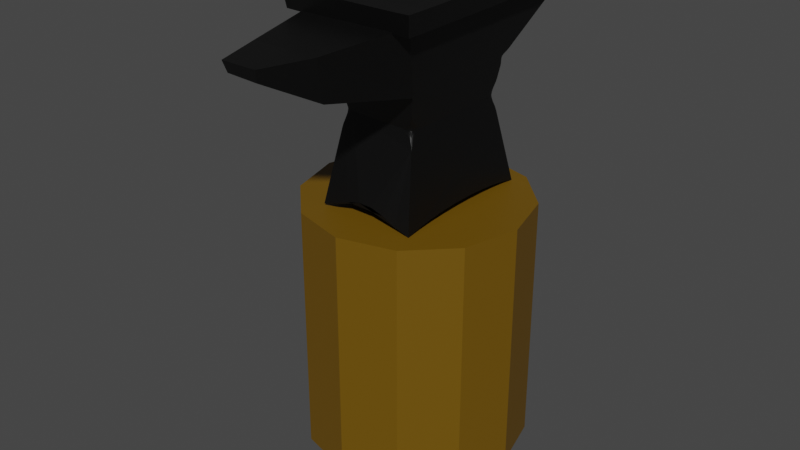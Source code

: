 # Source: anvil.blend  (saved by Blender 2.91.10; exported with 4.5.12 LTS)
import bpy
from mathutils import Matrix  # noqa: F401  (used for matrix-valued properties, if any)

bpy.ops.wm.read_factory_settings(use_empty=True)
scene = bpy.context.scene
scene.name = 'Scene'

# ---- collections
col_collection = bpy.data.collections.new('Collection'); scene.collection.children.link(col_collection)

# ---- materials (node trees are filled in below, after node groups)
mat_material_001 = bpy.data.materials.new('Material.001')
mat_material_001.use_transparent_shadow = False
mat_material_002 = bpy.data.materials.new('Material.002')
mat_material_002.use_transparent_shadow = False

# ---- material node trees
mat_material_001.use_nodes = True; mat_material_001.node_tree.nodes.clear()
_N = mat_material_001.node_tree.nodes; _L = mat_material_001.node_tree.links
n0 = _N.new('ShaderNodeBsdfPrincipled'); n0.name = 'Principled BSDF'; n0.location = (10, 300)
n0.distribution = 'GGX'
n0.subsurface_method = 'BURLEY'
n0.inputs[0].default_value = (0.0, 0.0, 0.0, 1.0)
n0.inputs[3].default_value = 1.45
n0.inputs[27].default_value = (0.0, 0.0, 0.0, 1.0)
n0.inputs[28].default_value = 1.0
n1 = _N.new('ShaderNodeOutputMaterial'); n1.name = 'Material Output'; n1.location = (300, 300)
_L.new(n0.outputs[0], n1.inputs[0])
n1.is_active_output = True
mat_material_002.use_nodes = True; mat_material_002.node_tree.nodes.clear()
_N = mat_material_002.node_tree.nodes; _L = mat_material_002.node_tree.links
n0 = _N.new('ShaderNodeBsdfPrincipled'); n0.name = 'Principled BSDF'; n0.location = (10, 300)
n0.distribution = 'GGX'
n0.subsurface_method = 'BURLEY'
n0.inputs[0].default_value = (0.1533, 0.07957, 0.0001784, 1.0)
n0.inputs[3].default_value = 1.45
n0.inputs[27].default_value = (0.0, 0.0, 0.0, 1.0)
n0.inputs[28].default_value = 1.0
n1 = _N.new('ShaderNodeOutputMaterial'); n1.name = 'Material Output'; n1.location = (300, 300)
_L.new(n0.outputs[0], n1.inputs[0])
n1.is_active_output = True

# ---- world
world_world = bpy.data.worlds.new('World'); scene.world = world_world
world_world.use_nodes = True; world_world.node_tree.nodes.clear()
_N = world_world.node_tree.nodes; _L = world_world.node_tree.links
n0 = _N.new('ShaderNodeOutputWorld'); n0.name = 'World Output'; n0.location = (300, 300)
n1 = _N.new('ShaderNodeBackground'); n1.name = 'Background'; n1.location = (10, 300)
n1.inputs[0].default_value = (0.05088, 0.05088, 0.05088, 1.0)
_L.new(n1.outputs[0], n0.inputs[0])
n0.is_active_output = True
world_world.color = (0.05088, 0.05088, 0.05088)
world_world.use_sun_shadow = False
world_world.sun_shadow_jitter_overblur = 0.0

# ---- meshes
me_cube_001 = bpy.data.meshes.new('Cube.001')
me_cube_001.from_pydata([(-1.469, -1.428, 7.609), (-1.24, -1.068, 11.3), (-1.469, 3.187, 7.609), (-1.24, 2.826, 11.3), (1.469, -1.428, 7.545), (1.469, 3.187, 7.545), (-1.478, -1.442, 13.04), (-1.55, 5.379, 13.19), (1.55, 5.379, 13.19), (1.478, -1.442, 13.04), (1.583, 5.476, 13.73), (-1.583, 5.476, 13.73), (-1.536, -1.533, 13.62), (1.536, -1.533, 13.62), (2.037, 5.388, 13.19), (1.946, -1.45, 13.05), (2.079, 5.481, 13.74), (2.02, -1.538, 13.63), (-1.946, -1.45, 13.05), (-2.037, 5.388, 13.19), (-2.079, 5.481, 13.74), (-2.02, -1.538, 13.63), (1.478, -2.018, 13.04), (-1.478, -2.018, 13.04), (1.536, -2.109, 13.62), (-1.536, -2.109, 13.62), (1.946, -2.026, 13.05), (2.02, -2.114, 13.63), (-1.946, -2.026, 13.05), (-2.02, -2.114, 13.63), (1.469, 3.186, 7.545), (1.469, -1.428, 7.545), (1.469, 2.751, 7.639), (1.469, 2.258, 7.712), (1.469, 1.724, 7.762), (1.469, 1.164, 7.788), (1.469, 0.5948, 7.788), (1.469, 0.03473, 7.762), (1.469, -0.4997, 7.712), (1.469, -0.9923, 7.639), (-1.469, -0.9695, 7.702), (-1.469, 2.728, 7.702), (-1.469, -0.4281, 7.785), (-1.469, 0.2025, 7.838), (-1.469, 0.8792, 7.856), (-1.469, 1.556, 7.838), (-1.469, 2.187, 7.785), (1.064, 2.826, 11.26), (1.266, 3.045, 11.42), (1.24, 2.549, 11.26), (1.206, 2.773, 10.99), (1.11, 2.834, 11.27), (1.155, 2.856, 11.28), (1.196, 2.89, 11.31), (1.108, 2.824, 11.25), (1.141, 2.831, 11.25), (1.174, 2.844, 11.27), (1.204, 2.866, 11.29), (1.147, 2.819, 11.22), (1.169, 2.823, 11.23), (1.191, 2.83, 11.25), (1.211, 2.84, 11.27), (1.218, 2.813, 11.25), (1.259, 2.978, 11.38), (1.253, 2.898, 11.34), (1.247, 2.809, 11.31), (1.253, 2.988, 11.38), (1.245, 2.934, 11.35), (1.241, 2.875, 11.32), (1.239, 2.811, 11.29), (1.229, 2.936, 11.34), (1.227, 2.897, 11.32), (1.227, 2.855, 11.29), (1.229, 2.812, 11.27), (1.238, 2.619, 11.25), (1.235, 2.68, 11.22), (1.23, 2.73, 11.18), (1.241, 2.628, 11.27), (1.238, 2.681, 11.26), (1.233, 2.724, 11.23), (1.227, 2.756, 11.2), (1.243, 2.717, 11.28), (1.238, 2.745, 11.27), (1.231, 2.768, 11.25), (1.223, 2.784, 11.23), (1.208, 2.787, 11.06), (1.198, 2.799, 11.13), (1.178, 2.811, 11.18), (1.215, 2.776, 11.06), (1.212, 2.784, 11.11), (1.206, 2.798, 11.16), (1.192, 2.812, 11.2), (1.223, 2.761, 11.13), (1.219, 2.775, 11.16), (1.214, 2.793, 11.2), (1.205, 2.813, 11.23), (1.08, -1.068, 11.26), (1.209, -1.019, 11.02), (1.24, -0.8161, 11.26), (1.272, -1.119, 11.5), (1.12, -1.066, 11.25), (1.155, -1.061, 11.23), (1.184, -1.054, 11.19), (1.122, -1.07, 11.27), (1.151, -1.065, 11.26), (1.176, -1.059, 11.24), (1.196, -1.05, 11.21), (1.164, -1.075, 11.29), (1.181, -1.066, 11.28), (1.196, -1.057, 11.26), (1.209, -1.045, 11.24), (1.221, -1.039, 11.26), (1.217, -1.022, 11.08), (1.224, -1.009, 11.14), (1.231, -0.9798, 11.19), (1.211, -1.032, 11.08), (1.214, -1.029, 11.13), (1.221, -1.019, 11.17), (1.228, -0.9996, 11.21), (1.202, -1.043, 11.14), (1.208, -1.039, 11.17), (1.216, -1.031, 11.21), (1.225, -1.019, 11.24), (1.241, -0.8827, 11.27), (1.244, -0.9483, 11.29), (1.249, -1.009, 11.33), (1.239, -0.8793, 11.25), (1.238, -0.9272, 11.26), (1.239, -0.9753, 11.28), (1.241, -1.019, 11.31), (1.235, -0.9348, 11.23), (1.234, -0.967, 11.24), (1.233, -0.9994, 11.26), (1.232, -1.029, 11.28), (1.258, -1.105, 11.44), (1.234, -1.093, 11.38), (1.202, -1.083, 11.33), (1.264, -1.096, 11.44), (1.25, -1.082, 11.39), (1.232, -1.074, 11.35), (1.209, -1.069, 11.31), (1.256, -1.059, 11.38), (1.244, -1.054, 11.35), (1.231, -1.054, 11.31), (1.215, -1.055, 11.28), (0.7823, 2.611, 10.19), (1.164, 2.708, 10.67), (1.103, 2.108, 10.18), (1.169, 2.716, 9.702), (0.867, 2.615, 10.21), (0.9502, 2.624, 10.25), (1.027, 2.639, 10.33), (0.8671, 2.615, 10.17), (0.9302, 2.616, 10.19), (0.9904, 2.617, 10.22), (1.044, 2.62, 10.28), (0.9508, 2.625, 10.12), (0.9905, 2.618, 10.15), (1.028, 2.609, 10.19), (1.062, 2.599, 10.23), (1.08, 2.576, 10.18), (1.148, 2.664, 10.54), (1.134, 2.59, 10.43), (1.121, 2.492, 10.32), (1.136, 2.683, 10.54), (1.12, 2.641, 10.45), (1.113, 2.588, 10.36), (1.108, 2.52, 10.28), (1.09, 2.659, 10.43), (1.087, 2.627, 10.36), (1.09, 2.591, 10.29), (1.095, 2.548, 10.23), (1.105, 2.241, 10.16), (1.112, 2.372, 10.12), (1.122, 2.494, 10.04), (1.105, 2.241, 10.2), (1.106, 2.34, 10.19), (1.107, 2.435, 10.15), (1.109, 2.521, 10.09), (1.111, 2.371, 10.25), (1.107, 2.434, 10.22), (1.101, 2.494, 10.18), (1.096, 2.548, 10.13), (1.14, 2.689, 9.826), (1.092, 2.664, 9.942), (1.028, 2.642, 10.04), (1.152, 2.67, 9.825), (1.125, 2.643, 9.919), (1.09, 2.63, 10.01), (1.046, 2.622, 10.09), (1.136, 2.594, 9.941), (1.115, 2.589, 10.01), (1.091, 2.592, 10.07), (1.063, 2.6, 10.14), (-1.169, 2.715, 9.775), (-1.103, 2.108, 10.26), (-1.166, 2.711, 10.74), (-0.7823, 2.611, 10.25), (-1.152, 2.669, 9.899), (-1.136, 2.594, 10.01), (-1.122, 2.494, 10.12), (-1.14, 2.689, 9.898), (-1.123, 2.646, 9.992), (-1.115, 2.591, 10.08), (-1.11, 2.521, 10.16), (-1.092, 2.663, 10.01), (-1.089, 2.63, 10.08), (-1.091, 2.593, 10.15), (-1.096, 2.549, 10.21), (-1.08, 2.576, 10.26), (-1.105, 2.241, 10.27), (-1.111, 2.372, 10.32), (-1.121, 2.493, 10.4), (-1.105, 2.241, 10.24), (-1.106, 2.34, 10.25), (-1.107, 2.435, 10.29), (-1.109, 2.52, 10.35), (-1.112, 2.372, 10.19), (-1.107, 2.435, 10.22), (-1.101, 2.494, 10.26), (-1.096, 2.548, 10.31), (-1.138, 2.685, 10.61), (-1.091, 2.661, 10.5), (-1.027, 2.64, 10.39), (-1.15, 2.666, 10.61), (-1.123, 2.641, 10.52), (-1.089, 2.628, 10.43), (-1.045, 2.621, 10.35), (-1.135, 2.592, 10.5), (-1.114, 2.587, 10.43), (-1.09, 2.591, 10.37), (-1.063, 2.6, 10.3), (-0.8671, 2.615, 10.23), (-0.9508, 2.625, 10.18), (-1.028, 2.641, 10.11), (-0.867, 2.615, 10.27), (-0.9302, 2.616, 10.25), (-0.9908, 2.617, 10.22), (-1.045, 2.622, 10.16), (-0.9504, 2.625, 10.32), (-0.9903, 2.618, 10.29), (-1.029, 2.609, 10.25), (-1.063, 2.6, 10.2), (1.103, -0.3492, 10.18), (1.164, -0.9492, 10.67), (0.7823, -0.8524, 10.19), (1.169, -0.9573, 9.702), (1.105, -0.4822, 10.2), (1.111, -0.6129, 10.25), (1.121, -0.7334, 10.32), (1.105, -0.4825, 10.16), (1.106, -0.5815, 10.18), (1.106, -0.6761, 10.22), (1.108, -0.7609, 10.28), (1.112, -0.614, 10.12), (1.107, -0.6762, 10.14), (1.101, -0.7357, 10.18), (1.095, -0.789, 10.23), (1.08, -0.8171, 10.18), (1.136, -0.9243, 10.54), (1.09, -0.901, 10.43), (1.027, -0.8807, 10.33), (1.148, -0.9052, 10.54), (1.122, -0.8804, 10.45), (1.088, -0.8684, 10.36), (1.045, -0.8616, 10.28), (1.134, -0.8318, 10.43), (1.113, -0.8276, 10.36), (1.09, -0.8321, 10.29), (1.062, -0.8408, 10.23), (0.8671, -0.8564, 10.17), (0.9508, -0.8668, 10.12), (1.028, -0.8831, 10.04), (0.867, -0.8561, 10.21), (0.9302, -0.8574, 10.19), (0.9908, -0.8589, 10.15), (1.045, -0.8632, 10.09), (0.9502, -0.8657, 10.25), (0.9901, -0.8587, 10.23), (1.028, -0.8503, 10.19), (1.063, -0.8416, 10.14), (1.152, -0.9113, 9.825), (1.136, -0.8359, 9.941), (1.122, -0.7357, 10.04), (1.14, -0.9304, 9.826), (1.123, -0.8875, 9.919), (1.115, -0.8329, 10.01), (1.11, -0.7629, 10.09), (1.092, -0.9051, 9.942), (1.089, -0.8718, 10.01), (1.091, -0.8342, 10.07), (1.096, -0.7899, 10.13), (-1.166, -0.9523, 10.74), (-1.103, -0.3492, 10.26), (-1.169, -0.957, 9.775), (-0.7823, -0.8524, 10.25), (-1.15, -0.9075, 10.61), (-1.135, -0.8334, 10.5), (-1.121, -0.7343, 10.4), (-1.138, -0.9266, 10.61), (-1.122, -0.8847, 10.52), (-1.114, -0.8312, 10.43), (-1.109, -0.762, 10.35), (-1.091, -0.9026, 10.5), (-1.088, -0.8701, 10.43), (-1.09, -0.8332, 10.37), (-1.096, -0.7896, 10.31), (-1.08, -0.8175, 10.26), (-1.105, -0.4825, 10.24), (-1.112, -0.614, 10.19), (-1.122, -0.7357, 10.12), (-1.105, -0.4823, 10.27), (-1.106, -0.5816, 10.26), (-1.107, -0.6768, 10.22), (-1.109, -0.7625, 10.16), (-1.111, -0.6133, 10.32), (-1.107, -0.676, 10.3), (-1.101, -0.736, 10.26), (-1.096, -0.7901, 10.21), (-1.14, -0.9301, 9.898), (-1.092, -0.9049, 10.01), (-1.028, -0.883, 10.11), (-1.152, -0.911, 9.899), (-1.125, -0.8848, 9.992), (-1.09, -0.8713, 10.08), (-1.046, -0.8633, 10.16), (-1.136, -0.8358, 10.01), (-1.115, -0.8305, 10.08), (-1.091, -0.834, 10.15), (-1.063, -0.8418, 10.2), (-0.867, -0.8562, 10.27), (-0.9504, -0.8661, 10.32), (-1.027, -0.8816, 10.39), (-0.8671, -0.8564, 10.23), (-0.9303, -0.8576, 10.25), (-0.9906, -0.8586, 10.29), (-1.045, -0.8622, 10.35), (-0.9508, -0.8668, 10.18), (-0.9905, -0.8595, 10.21), (-1.029, -0.8506, 10.25), (-1.063, -0.8413, 10.3), (1.009, -1.428, 7.68), (-1.009, -1.428, 7.724), (0.6052, -1.428, 7.885), (0.2017, -1.428, 8.005), (-0.2017, -1.428, 8.014), (-0.6052, -1.428, 7.911), (-1.26, -0.9907, 11.2), (1.376, -1.18, 11.23), (-1.551, -1.499, 13.11), (0.5256, -5.443, 12.6), (-0.5187, -5.333, 12.58), (-0.5377, -5.465, 12.91), (1.571, -1.519, 13.14), (0.5398, -5.481, 12.92), (0.9557, -3.839, 11.75), (-0.9439, -3.658, 11.71), (-1.009, -4.034, 12.92), (1.007, -4.085, 12.93), (7.451e-08, 4.094, 0.0), (7.451e-08, 4.094, 7.525), (1.669, 3.646, 0.0), (1.669, 3.646, 7.525), (2.891, 2.425, 0.0), (2.891, 2.425, 7.525), (3.338, 0.7555, 0.0), (3.338, 0.7555, 7.525), (2.891, -0.9136, 0.0), (2.891, -0.9136, 7.525), (1.669, -2.135, 0.0), (1.669, -2.135, 7.525), (5.786e-07, -2.583, 0.0), (5.786e-07, -2.583, 7.525), (-1.669, -2.135, 0.0), (-1.669, -2.135, 7.525), (-2.891, -0.9136, 0.0), (-2.891, -0.9136, 7.525), (-3.338, 0.7555, 0.0), (-3.338, 0.7555, 7.525), (-2.891, 2.425, 0.0), (-2.891, 2.425, 7.525), (-1.669, 3.646, 0.0), (-1.669, 3.646, 7.525)], [], [(2, 194, 201, 205, 234, 233, 232, 197, 145, 152, 156, 185, 184, 183, 148, 5), (7, 6, 18, 19), (3, 1, 6, 7), (99, 137, 141, 125, 124, 123, 98, 49, 77, 81, 65, 64, 63, 48, 8, 9), (15, 17, 27, 26), (10, 11, 12, 13), (8, 10, 16, 14), (15, 14, 16, 17), (10, 13, 17, 16), (12, 21, 29, 25), (9, 8, 14, 15), (19, 18, 21, 20), (11, 7, 19, 20), (17, 13, 24, 27), (12, 11, 20, 21), (8, 7, 11, 10), (23, 22, 24, 25), (24, 22, 26, 27), (23, 25, 29, 28), (6, 9, 22, 23), (9, 15, 26, 22), (13, 12, 25, 24), (18, 6, 23, 28), (21, 18, 28, 29), (2, 5, 30, 32, 33, 34, 35, 36, 37, 38, 39, 31, 4, 341, 343, 344, 345, 346, 342, 0, 40, 42, 43, 44, 45, 46, 41), (197, 235, 239, 223, 222, 221, 196, 3, 47, 54, 58, 87, 86, 85, 50, 146, 164, 168, 151, 150, 149, 145), (47, 51, 55, 54), (51, 52, 56, 55), (52, 53, 57, 56), (54, 55, 59, 58), (55, 56, 60, 59), (56, 57, 61, 60), (58, 59, 91, 87), (59, 60, 95, 91), (60, 61, 62, 95), (48, 63, 67, 66), (63, 64, 68, 67), (64, 65, 69, 68), (66, 67, 71, 70), (67, 68, 72, 71), (68, 69, 73, 72), (70, 71, 57, 53), (71, 72, 61, 57), (72, 73, 62, 61), (49, 74, 78, 77), (74, 75, 79, 78), (75, 76, 80, 79), (77, 78, 82, 81), (78, 79, 83, 82), (79, 80, 84, 83), (81, 82, 69, 65), (82, 83, 73, 69), (83, 84, 62, 73), (50, 85, 89, 88), (85, 86, 90, 89), (86, 87, 91, 90), (88, 89, 93, 92), (89, 90, 94, 93), (90, 91, 95, 94), (92, 93, 80, 76), (93, 94, 84, 80), (94, 95, 62, 84), (48, 66, 70, 53, 52, 51, 47, 3, 7, 8), (96, 100, 104, 103), (100, 101, 105, 104), (101, 102, 106, 105), (103, 104, 108, 107), (104, 105, 109, 108), (105, 106, 110, 109), (107, 108, 140, 136), (108, 109, 144, 140), (109, 110, 111, 144), (97, 112, 116, 115), (112, 113, 117, 116), (113, 114, 118, 117), (115, 116, 120, 119), (116, 117, 121, 120), (117, 118, 122, 121), (119, 120, 106, 102), (120, 121, 110, 106), (121, 122, 111, 110), (98, 123, 127, 126), (123, 124, 128, 127), (124, 125, 129, 128), (126, 127, 131, 130), (127, 128, 132, 131), (128, 129, 133, 132), (130, 131, 118, 114), (131, 132, 122, 118), (132, 133, 111, 122), (99, 134, 138, 137), (134, 135, 139, 138), (135, 136, 140, 139), (137, 138, 142, 141), (138, 139, 143, 142), (139, 140, 144, 143), (141, 142, 129, 125), (142, 143, 133, 129), (143, 144, 111, 133), (147, 175, 179, 163, 162, 161, 146, 50, 88, 92, 76, 75, 74, 49, 98, 126, 130, 114, 113, 112, 97, 244, 262, 266, 249, 248, 247, 243), (145, 149, 153, 152), (149, 150, 154, 153), (150, 151, 155, 154), (152, 153, 157, 156), (153, 154, 158, 157), (154, 155, 159, 158), (156, 157, 189, 185), (157, 158, 193, 189), (158, 159, 160, 193), (146, 161, 165, 164), (161, 162, 166, 165), (162, 163, 167, 166), (164, 165, 169, 168), (165, 166, 170, 169), (166, 167, 171, 170), (168, 169, 155, 151), (169, 170, 159, 155), (170, 171, 160, 159), (147, 172, 176, 175), (172, 173, 177, 176), (173, 174, 178, 177), (175, 176, 180, 179), (176, 177, 181, 180), (177, 178, 182, 181), (179, 180, 167, 163), (180, 181, 171, 167), (181, 182, 160, 171), (148, 183, 187, 186), (183, 184, 188, 187), (184, 185, 189, 188), (186, 187, 191, 190), (187, 188, 192, 191), (188, 189, 193, 192), (190, 191, 178, 174), (191, 192, 182, 178), (192, 193, 160, 182), (0, 294, 322, 326, 310, 309, 308, 293, 195, 213, 217, 200, 199, 198, 194, 2, 41, 46, 45, 44, 43, 42, 40), (194, 198, 202, 201), (198, 199, 203, 202), (199, 200, 204, 203), (201, 202, 206, 205), (202, 203, 207, 206), (203, 204, 208, 207), (205, 206, 238, 234), (206, 207, 242, 238), (207, 208, 209, 242), (195, 210, 214, 213), (210, 211, 215, 214), (211, 212, 216, 215), (213, 214, 218, 217), (214, 215, 219, 218), (215, 216, 220, 219), (217, 218, 204, 200), (218, 219, 208, 204), (219, 220, 209, 208), (196, 221, 225, 224), (221, 222, 226, 225), (222, 223, 227, 226), (224, 225, 229, 228), (225, 226, 230, 229), (226, 227, 231, 230), (228, 229, 216, 212), (229, 230, 220, 216), (230, 231, 209, 220), (197, 232, 236, 235), (232, 233, 237, 236), (233, 234, 238, 237), (235, 236, 240, 239), (236, 237, 241, 240), (237, 238, 242, 241), (239, 240, 227, 223), (240, 241, 231, 227), (241, 242, 209, 231), (245, 273, 277, 261, 260, 259, 244, 97, 115, 119, 102, 101, 100, 96, 1, 292, 299, 303, 332, 331, 330, 295), (243, 247, 251, 250), (247, 248, 252, 251), (248, 249, 253, 252), (250, 251, 255, 254), (251, 252, 256, 255), (252, 253, 257, 256), (254, 255, 287, 283), (255, 256, 291, 287), (256, 257, 258, 291), (244, 259, 263, 262), (259, 260, 264, 263), (260, 261, 265, 264), (262, 263, 267, 266), (263, 264, 268, 267), (264, 265, 269, 268), (266, 267, 253, 249), (267, 268, 257, 253), (268, 269, 258, 257), (245, 270, 274, 273), (270, 271, 275, 274), (271, 272, 276, 275), (273, 274, 278, 277), (274, 275, 279, 278), (275, 276, 280, 279), (277, 278, 265, 261), (278, 279, 269, 265), (279, 280, 258, 269), (246, 281, 285, 284), (281, 282, 286, 285), (282, 283, 287, 286), (284, 285, 289, 288), (285, 286, 290, 289), (286, 287, 291, 290), (288, 289, 276, 272), (289, 290, 280, 276), (290, 291, 258, 280), (5, 148, 186, 190, 174, 173, 172, 147, 243, 250, 254, 283, 282, 281, 246, 4, 31, 39, 38, 37, 36, 35, 34, 33, 32, 30), (292, 296, 300, 299), (296, 297, 301, 300), (297, 298, 302, 301), (299, 300, 304, 303), (300, 301, 305, 304), (301, 302, 306, 305), (303, 304, 336, 332), (304, 305, 340, 336), (305, 306, 307, 340), (293, 308, 312, 311), (308, 309, 313, 312), (309, 310, 314, 313), (311, 312, 316, 315), (312, 313, 317, 316), (313, 314, 318, 317), (315, 316, 302, 298), (316, 317, 306, 302), (317, 318, 307, 306), (294, 319, 323, 322), (319, 320, 324, 323), (320, 321, 325, 324), (322, 323, 327, 326), (323, 324, 328, 327), (324, 325, 329, 328), (326, 327, 314, 310), (327, 328, 318, 314), (328, 329, 307, 318), (295, 330, 334, 333), (330, 331, 335, 334), (331, 332, 336, 335), (333, 334, 338, 337), (334, 335, 339, 338), (335, 336, 340, 339), (337, 338, 325, 321), (338, 339, 329, 325), (339, 340, 307, 329), (293, 311, 315, 298, 297, 296, 292, 1, 3, 196, 224, 228, 212, 211, 210, 195), (4, 246, 284, 288, 272, 271, 270, 245, 295, 333, 337, 321, 320, 319, 294, 0, 342, 346, 345, 344, 343, 341), (346, 343, 344, 345), (347, 348, 355, 356), (349, 347, 356, 357), (348, 353, 358, 355), (353, 349, 357, 358), (351, 350, 354, 352), (350, 351, 356, 355), (351, 352, 357, 356), (354, 350, 355, 358), (352, 354, 358, 357), (359, 360, 362, 361), (361, 362, 364, 363), (363, 364, 366, 365), (365, 366, 368, 367), (367, 368, 370, 369), (369, 370, 372, 371), (371, 372, 374, 373), (373, 374, 376, 375), (375, 376, 378, 377), (377, 378, 380, 379), (362, 360, 382, 380, 378, 376, 374, 372, 370, 368, 366, 364), (379, 380, 382, 381), (381, 382, 360, 359), (359, 361, 363, 365, 367, 369, 371, 373, 375, 377, 379, 381)])
me_cube_001.polygons.foreach_set('material_index', [0, 0, 0, 0, 0, 0, 0, 0, 0, 0, 0, 0, 0, 0, 0, 0, 0, 0, 0, 0, 0, 0, 0, 0, 0, 0, 0, 0, 0, 0, 0, 0, 0, 0, 0, 0, 0, 0, 0, 0, 0, 0, 0, 0, 0, 0, 0, 0, 0, 0, 0, 0, 0, 0, 0, 0, 0, 0, 0, 0, 0, 0, 0, 0, 0, 0, 0, 0, 0, 0, 0, 0, 0, 0, 0, 0, 0, 0, 0, 0, 0, 0, 0, 0, 0, 0, 0, 0, 0, 0, 0, 0, 0, 0, 0, 0, 0, 0, 0, 0, 0, 0, 0, 0, 0, 0, 0, 0, 0, 0, 0, 0, 0, 0, 0, 0, 0, 0, 0, 0, 0, 0, 0, 0, 0, 0, 0, 0, 0, 0, 0, 0, 0, 0, 0, 0, 0, 0, 0, 0, 0, 0, 0, 0, 0, 0, 0, 0, 0, 0, 0, 0, 0, 0, 0, 0, 0, 0, 0, 0, 0, 0, 0, 0, 0, 0, 0, 0, 0, 0, 0, 0, 0, 0, 0, 0, 0, 0, 0, 0, 0, 0, 0, 0, 0, 0, 0, 0, 0, 0, 0, 0, 0, 0, 0, 0, 0, 0, 0, 0, 0, 0, 0, 0, 0, 0, 0, 0, 0, 0, 0, 0, 0, 0, 0, 0, 0, 0, 0, 0, 0, 0, 0, 0, 0, 0, 0, 0, 0, 0, 0, 0, 0, 0, 0, 0, 0, 0, 0, 0, 0, 0, 0, 0, 0, 0, 0, 0, 0, 0, 0, 0, 0, 0, 0, 0, 0, 0, 0, 1, 1, 1, 1, 1, 1, 1, 1, 1, 1, 1, 1, 1, 1])
_uv = me_cube_001.uv_layers.new(name='UVMap')
_uv.uv.foreach_set('vector', [0.375, 0.25, 0.5095, 0.25, 0.5172, 0.2512, 0.5244, 0.2545, 0.5306, 0.2599, 0.5353, 0.2677, 0.5382, 0.2768, 0.5394, 0.2863, 0.5394, 0.4637, 0.5382, 0.4732, 0.5353, 0.4823, 0.5306, 0.4902, 0.5243, 0.4956, 0.5171, 0.4988, 0.5094, 0.5, 0.375, 0.5, 0.625, 0.25, 0.625, 0.0, 0.625, 0.0, 0.625, 0.25, 0.625, 0.25, 0.625, 0.0, 0.625, 0.0, 0.625, 0.25, 0.625, 0.75, 0.625, 0.7495, 0.625, 0.7482, 0.625, 0.746, 0.625, 0.7424, 0.625, 0.7381, 0.625, 0.7338, 0.625, 0.5178, 0.625, 0.513, 0.625, 0.5081, 0.625, 0.5038, 0.625, 0.5016, 0.625, 0.5004, 0.625, 0.5, 0.625, 0.5, 0.625, 0.75, 0.625, 0.75, 0.625, 0.75, 0.625, 0.75, 0.625, 0.75, 0.625, 0.5, 0.875, 0.5, 0.875, 0.75, 0.625, 0.75, 0.625, 0.5, 0.625, 0.5, 0.625, 0.5, 0.625, 0.5, 0.625, 0.75, 0.625, 0.5, 0.625, 0.5, 0.625, 0.75, 0.625, 0.5, 0.625, 0.75, 0.625, 0.75, 0.625, 0.5, 0.875, 0.75, 0.875, 0.75, 0.875, 0.75, 0.875, 0.75, 0.625, 0.75, 0.625, 0.5, 0.625, 0.5, 0.625, 0.75, 0.625, 0.25, 0.625, 0.0, 0.625, 0.0, 0.625, 0.25, 0.625, 0.25, 0.625, 0.25, 0.625, 0.25, 0.625, 0.25, 0.625, 0.75, 0.625, 0.75, 0.625, 0.75, 0.625, 0.75, 0.875, 0.75, 0.875, 0.5, 0.875, 0.5, 0.875, 0.75, 0.625, 0.5, 0.625, 0.25, 0.875, 0.5, 0.625, 0.5, 0.875, 0.75, 0.625, 0.75, 0.625, 0.75, 0.875, 0.75, 0.625, 0.75, 0.625, 0.75, 0.625, 0.75, 0.625, 0.75, 0.875, 0.75, 0.875, 0.75, 0.875, 0.75, 0.875, 0.75, 0.0, 0.0, 0.0, 0.0, 0.0, 0.0, 0.0, 0.0, 0.625, 0.75, 0.625, 0.75, 0.625, 0.75, 0.625, 0.75, 0.625, 0.75, 0.875, 0.75, 0.875, 0.75, 0.625, 0.75, 0.625, 0.0, 0.625, 0.0, 0.625, 0.0, 0.625, 0.0, 0.625, 0.0, 0.625, 0.0, 0.625, 0.0, 0.625, 0.0, 0.125, 0.5, 0.375, 0.5, 0.375, 0.5, 0.375, 0.5236, 0.375, 0.5503, 0.375, 0.5792, 0.375, 0.6096, 0.375, 0.6404, 0.375, 0.6708, 0.375, 0.6997, 0.375, 0.7264, 0.375, 0.75, 0.375, 0.75, 0.3358, 0.75, 0.3015, 0.75, 0.2672, 0.75, 0.2328, 0.75, 0.1985, 0.75, 0.1642, 0.75, 0.125, 0.75, 0.125, 0.7252, 0.125, 0.6958, 0.1252, 0.6617, 0.1253, 0.625, 0.1252, 0.5883, 0.125, 0.5542, 0.125, 0.5248, 0.5394, 0.2863, 0.5409, 0.2769, 0.5448, 0.2679, 0.551, 0.2602, 0.5593, 0.2547, 0.5689, 0.2513, 0.5791, 0.25, 0.625, 0.25, 0.625, 0.4822, 0.6242, 0.4868, 0.6221, 0.491, 0.6188, 0.4947, 0.6144, 0.4975, 0.6093, 0.4993, 0.6038, 0.5, 0.5779, 0.5, 0.568, 0.4987, 0.5587, 0.4953, 0.5507, 0.4898, 0.5447, 0.4821, 0.5408, 0.4731, 0.5394, 0.4637, 0.625, 0.4822, 0.625, 0.4869, 0.625, 0.49, 0.6242, 0.4868, 0.625, 0.4869, 0.625, 0.4913, 0.625, 0.4933, 0.625, 0.49, 0.625, 0.4913, 0.625, 0.4951, 0.625, 0.4977, 0.625, 0.4933, 0.625, 0.4867, 0.625, 0.49, 0.625, 0.4929, 0.625, 0.4907, 0.625, 0.49, 0.625, 0.4933, 0.625, 0.4951, 0.6229, 0.4931, 0.625, 0.4933, 0.625, 0.4977, 0.625, 0.4976, 0.625, 0.4951, 0.625, 0.4907, 0.625, 0.4929, 0.6227, 0.4955, 0.625, 0.494, 0.625, 0.4929, 0.625, 0.4951, 0.6229, 0.4968, 0.6227, 0.4955, 0.625, 0.4951, 0.625, 0.4976, 0.6246, 0.4997, 0.6229, 0.4968, 0.625, 0.5, 0.625, 0.5004, 0.625, 0.5, 0.625, 0.4994, 0.625, 0.5004, 0.625, 0.5016, 0.625, 0.501, 0.625, 0.5003, 0.625, 0.5016, 0.625, 0.5038, 0.6261, 0.5019, 0.625, 0.501, 0.625, 0.4999, 0.625, 0.5003, 0.625, 0.4999, 0.625, 0.4996, 0.625, 0.5, 0.625, 0.501, 0.625, 0.5, 0.625, 0.4979, 0.625, 0.501, 0.6261, 0.5019, 0.6251, 0.5011, 0.625, 0.5003, 0.625, 0.4996, 0.625, 0.4999, 0.625, 0.4977, 0.625, 0.4991, 0.625, 0.4999, 0.625, 0.5003, 0.625, 0.4976, 0.625, 0.4977, 0.625, 0.5, 0.6251, 0.5011, 0.6246, 0.4997, 0.625, 0.4976, 0.625, 0.5178, 0.6242, 0.5132, 0.625, 0.5093, 0.625, 0.513, 0.6242, 0.5132, 0.6221, 0.509, 0.6229, 0.5063, 0.6246, 0.5093, 0.6221, 0.509, 0.6188, 0.5053, 0.62, 0.5017, 0.6229, 0.5063, 0.6255, 0.5128, 0.6246, 0.5093, 0.6256, 0.5053, 0.6268, 0.5072, 0.625, 0.5093, 0.6229, 0.5063, 0.625, 0.5038, 0.625, 0.5056, 0.6229, 0.5063, 0.62, 0.5017, 0.6219, 0.5014, 0.624, 0.5036, 0.6268, 0.5072, 0.6256, 0.5053, 0.6261, 0.5019, 0.6289, 0.5015, 0.6256, 0.5053, 0.624, 0.5036, 0.6251, 0.5011, 0.6261, 0.5019, 0.625, 0.5038, 0.6219, 0.5014, 0.6246, 0.4997, 0.6251, 0.5011, 0.6038, 0.5, 0.6093, 0.4993, 0.613, 0.5, 0.6093, 0.5007, 0.6093, 0.4993, 0.6144, 0.4975, 0.617, 0.4978, 0.6131, 0.4991, 0.6144, 0.4975, 0.6188, 0.4947, 0.6227, 0.4955, 0.617, 0.4978, 0.6091, 0.5, 0.6131, 0.4991, 0.6167, 0.4992, 0.6138, 0.5001, 0.613, 0.5, 0.617, 0.4978, 0.6192, 0.5, 0.617, 0.5021, 0.617, 0.4978, 0.6227, 0.4955, 0.6229, 0.4968, 0.6195, 0.4982, 0.6138, 0.5001, 0.6167, 0.4992, 0.62, 0.5017, 0.6175, 0.5002, 0.6167, 0.4992, 0.6195, 0.4982, 0.6219, 0.5014, 0.62, 0.5017, 0.6192, 0.5, 0.6229, 0.4968, 0.6246, 0.4997, 0.6219, 0.5014, 0.625, 0.5, 0.625, 0.4994, 0.625, 0.4977, 0.625, 0.4951, 0.625, 0.4913, 0.625, 0.4869, 0.625, 0.4822, 0.625, 0.25, 0.625, 0.25, 0.625, 0.5, 0.625, 0.7662, 0.6243, 0.762, 0.625, 0.759, 0.6257, 0.762, 0.6243, 0.762, 0.6223, 0.7582, 0.6234, 0.7562, 0.625, 0.759, 0.6223, 0.7582, 0.6193, 0.7549, 0.621, 0.7538, 0.6234, 0.7562, 0.6257, 0.762, 0.625, 0.759, 0.6265, 0.7561, 0.6277, 0.758, 0.625, 0.759, 0.6234, 0.7562, 0.625, 0.7544, 0.6265, 0.7561, 0.6234, 0.7562, 0.621, 0.7538, 0.6227, 0.7528, 0.6248, 0.7544, 0.6277, 0.758, 0.6265, 0.7561, 0.6287, 0.7535, 0.6307, 0.7543, 0.6265, 0.7561, 0.6248, 0.7544, 0.6267, 0.7527, 0.6287, 0.7535, 0.625, 0.7544, 0.6227, 0.7528, 0.6248, 0.75, 0.6267, 0.7527, 0.6058, 0.75, 0.6107, 0.7494, 0.6141, 0.75, 0.6107, 0.7506, 0.6107, 0.7494, 0.6153, 0.7477, 0.6179, 0.748, 0.6143, 0.7492, 0.6153, 0.7477, 0.6194, 0.7451, 0.623, 0.7457, 0.6179, 0.748, 0.6106, 0.75, 0.6143, 0.7492, 0.6176, 0.7493, 0.6148, 0.7501, 0.6141, 0.75, 0.6179, 0.748, 0.6199, 0.75, 0.6178, 0.7521, 0.6179, 0.748, 0.623, 0.7457, 0.6233, 0.7471, 0.6203, 0.7484, 0.6148, 0.7501, 0.6176, 0.7493, 0.6203, 0.7496, 0.6183, 0.7502, 0.6176, 0.7493, 0.6203, 0.7484, 0.6224, 0.7489, 0.6203, 0.7496, 0.6199, 0.75, 0.6233, 0.7471, 0.6248, 0.75, 0.6227, 0.7528, 0.625, 0.7338, 0.625, 0.7381, 0.625, 0.741, 0.6243, 0.738, 0.625, 0.7381, 0.625, 0.7424, 0.625, 0.7441, 0.625, 0.741, 0.625, 0.7424, 0.625, 0.746, 0.6265, 0.7484, 0.625, 0.7441, 0.625, 0.7379, 0.625, 0.741, 0.625, 0.7435, 0.625, 0.7413, 0.625, 0.741, 0.625, 0.7441, 0.625, 0.7456, 0.6233, 0.7437, 0.625, 0.7441, 0.6265, 0.7484, 0.6256, 0.7492, 0.625, 0.7456, 0.625, 0.7413, 0.625, 0.7435, 0.623, 0.7457, 0.625, 0.7438, 0.625, 0.7435, 0.625, 0.7456, 0.6233, 0.7471, 0.623, 0.7457, 0.625, 0.7456, 0.6256, 0.7492, 0.6248, 0.75, 0.6233, 0.7471, 0.6444, 0.748, 0.6394, 0.7492, 0.6352, 0.749, 0.6393, 0.7485, 0.6394, 0.7492, 0.6347, 0.7514, 0.6318, 0.7514, 0.6354, 0.7498, 0.6347, 0.7514, 0.6307, 0.7543, 0.6287, 0.7535, 0.6318, 0.7514, 0.6393, 0.7485, 0.6354, 0.7498, 0.6316, 0.7501, 0.6342, 0.749, 0.6352, 0.749, 0.6318, 0.7514, 0.6286, 0.7497, 0.6316, 0.7501, 0.6318, 0.7514, 0.6287, 0.7535, 0.6267, 0.7527, 0.629, 0.7513, 0.6342, 0.749, 0.6316, 0.7501, 0.6265, 0.7484, 0.6295, 0.7494, 0.6316, 0.7501, 0.629, 0.7513, 0.6256, 0.7492, 0.6265, 0.7484, 0.6286, 0.7497, 0.6267, 0.7527, 0.6248, 0.75, 0.6256, 0.7492, 0.5394, 0.5363, 0.5408, 0.5269, 0.5447, 0.5179, 0.5506, 0.5102, 0.5587, 0.5047, 0.568, 0.5013, 0.5779, 0.5, 0.6038, 0.5, 0.6093, 0.5007, 0.6144, 0.5025, 0.6188, 0.5053, 0.6221, 0.509, 0.6242, 0.5132, 0.625, 0.5178, 0.625, 0.7338, 0.6243, 0.738, 0.6223, 0.7418, 0.6194, 0.7451, 0.6153, 0.7477, 0.6107, 0.7494, 0.6058, 0.75, 0.5779, 0.75, 0.568, 0.7487, 0.5587, 0.7453, 0.5506, 0.7398, 0.5447, 0.7321, 0.5408, 0.7231, 0.5394, 0.7137, 0.5394, 0.4637, 0.5408, 0.4731, 0.5394, 0.4805, 0.5382, 0.4732, 0.5408, 0.4731, 0.5447, 0.4821, 0.5423, 0.4869, 0.5393, 0.4805, 0.5447, 0.4821, 0.5507, 0.4898, 0.5463, 0.4964, 0.5423, 0.4869, 0.538, 0.4734, 0.5393, 0.4805, 0.5365, 0.4876, 0.5345, 0.4833, 0.5394, 0.4805, 0.5423, 0.4869, 0.5394, 0.4916, 0.537, 0.487, 0.5423, 0.4869, 0.5463, 0.4964, 0.5429, 0.4965, 0.5394, 0.4916, 0.5345, 0.4833, 0.5365, 0.4876, 0.5329, 0.4934, 0.5291, 0.4926, 0.5365, 0.4876, 0.5394, 0.4916, 0.5363, 0.4953, 0.5329, 0.4934, 0.5394, 0.4916, 0.5429, 0.4965, 0.5394, 0.5, 0.5363, 0.4953, 0.5779, 0.5, 0.568, 0.5013, 0.5598, 0.5, 0.568, 0.4987, 0.568, 0.5013, 0.5587, 0.5047, 0.5531, 0.5039, 0.5601, 0.5015, 0.5587, 0.5047, 0.5506, 0.5102, 0.5462, 0.5069, 0.5531, 0.5039, 0.5677, 0.5, 0.5601, 0.5015, 0.5526, 0.5011, 0.5578, 0.4998, 0.5598, 0.5, 0.5531, 0.5039, 0.547, 0.5, 0.5531, 0.4959, 0.5531, 0.5039, 0.5462, 0.5069, 0.543, 0.5049, 0.5476, 0.5028, 0.5578, 0.4998, 0.5526, 0.5011, 0.5463, 0.4964, 0.5486, 0.4997, 0.5526, 0.5011, 0.5476, 0.5028, 0.5429, 0.4965, 0.5463, 0.4964, 0.547, 0.5, 0.543, 0.5049, 0.5394, 0.5, 0.5429, 0.4965, 0.5394, 0.5363, 0.5381, 0.5268, 0.5394, 0.5196, 0.5408, 0.5269, 0.5381, 0.5268, 0.535, 0.5177, 0.537, 0.513, 0.5395, 0.5195, 0.535, 0.5177, 0.5302, 0.5099, 0.5341, 0.5036, 0.537, 0.513, 0.5405, 0.5266, 0.5395, 0.5195, 0.5418, 0.5125, 0.5434, 0.517, 0.5394, 0.5196, 0.537, 0.513, 0.5394, 0.5084, 0.5425, 0.5132, 0.537, 0.513, 0.5341, 0.5036, 0.5367, 0.5034, 0.5395, 0.5084, 0.5434, 0.517, 0.5418, 0.5125, 0.5462, 0.5069, 0.5481, 0.5081, 0.5418, 0.5125, 0.5395, 0.5084, 0.543, 0.5049, 0.5462, 0.5069, 0.5394, 0.5084, 0.5367, 0.5034, 0.5394, 0.5, 0.543, 0.5049, 0.5094, 0.5, 0.5171, 0.4988, 0.5236, 0.5, 0.517, 0.5012, 0.5171, 0.4988, 0.5243, 0.4956, 0.5288, 0.4964, 0.5233, 0.4987, 0.5243, 0.4956, 0.5306, 0.4902, 0.5329, 0.4934, 0.5288, 0.4964, 0.5174, 0.5001, 0.5233, 0.4987, 0.5293, 0.499, 0.5252, 0.5002, 0.5236, 0.5, 0.5288, 0.4964, 0.5337, 0.5, 0.5285, 0.5038, 0.5288, 0.4964, 0.5329, 0.4934, 0.5363, 0.4953, 0.5331, 0.4974, 0.5252, 0.5002, 0.5293, 0.499, 0.5341, 0.5036, 0.5325, 0.5005, 0.5293, 0.499, 0.5331, 0.4974, 0.5367, 0.5034, 0.5341, 0.5036, 0.5337, 0.5, 0.5363, 0.4953, 0.5394, 0.5, 0.5367, 0.5034, 0.375, 0.0, 0.5095, 0.0, 0.5171, 0.001219, 0.5242, 0.004477, 0.5303, 0.009875, 0.5351, 0.01771, 0.5382, 0.02682, 0.5394, 0.03632, 0.5394, 0.2137, 0.5382, 0.2232, 0.5351, 0.2323, 0.5303, 0.2401, 0.5242, 0.2455, 0.5171, 0.2488, 0.5095, 0.25, 0.375, 0.25, 0.375, 0.2252, 0.3733, 0.1957, 0.3679, 0.1613, 0.361, 0.125, 0.3679, 0.08866, 0.3733, 0.05432, 0.375, 0.02484, 0.5095, 0.25, 0.5171, 0.2488, 0.5235, 0.25, 0.5172, 0.2512, 0.5171, 0.2488, 0.5242, 0.2455, 0.5286, 0.2463, 0.5232, 0.2486, 0.5242, 0.2455, 0.5303, 0.2401, 0.5326, 0.2434, 0.5286, 0.2463, 0.5174, 0.2501, 0.5232, 0.2486, 0.5292, 0.249, 0.5252, 0.2502, 0.5235, 0.25, 0.5286, 0.2463, 0.5336, 0.25, 0.5287, 0.2538, 0.5286, 0.2463, 0.5326, 0.2434, 0.5362, 0.2453, 0.533, 0.2474, 0.5252, 0.2502, 0.5292, 0.249, 0.5342, 0.2535, 0.5325, 0.2504, 0.5292, 0.249, 0.533, 0.2474, 0.5367, 0.2534, 0.5342, 0.2535, 0.5336, 0.25, 0.5362, 0.2453, 0.5394, 0.25, 0.5367, 0.2534, 0.5394, 0.2137, 0.5409, 0.2231, 0.5394, 0.2305, 0.5382, 0.2232, 0.5409, 0.2231, 0.5448, 0.2321, 0.5424, 0.2369, 0.5393, 0.2305, 0.5448, 0.2321, 0.551, 0.2398, 0.5463, 0.2463, 0.5424, 0.2369, 0.538, 0.2234, 0.5393, 0.2305, 0.5364, 0.2376, 0.5344, 0.2333, 0.5394, 0.2305, 0.5424, 0.2369, 0.5394, 0.2416, 0.5368, 0.237, 0.5424, 0.2369, 0.5463, 0.2463, 0.5429, 0.2465, 0.5393, 0.2416, 0.5344, 0.2333, 0.5364, 0.2376, 0.5326, 0.2434, 0.5288, 0.2426, 0.5364, 0.2376, 0.5393, 0.2416, 0.5362, 0.2453, 0.5326, 0.2434, 0.5394, 0.2416, 0.5429, 0.2465, 0.5394, 0.25, 0.5362, 0.2453, 0.5791, 0.25, 0.5689, 0.2513, 0.5604, 0.25, 0.5689, 0.2487, 0.5689, 0.2513, 0.5593, 0.2547, 0.5534, 0.2538, 0.5607, 0.2514, 0.5593, 0.2547, 0.551, 0.2602, 0.546, 0.2569, 0.5534, 0.2538, 0.5686, 0.2499, 0.5607, 0.2514, 0.5529, 0.2511, 0.5582, 0.2498, 0.5604, 0.25, 0.5534, 0.2538, 0.547, 0.25, 0.5535, 0.246, 0.5534, 0.2538, 0.546, 0.2569, 0.5429, 0.2549, 0.5477, 0.2527, 0.5582, 0.2498, 0.5529, 0.2511, 0.5463, 0.2463, 0.5486, 0.2496, 0.5529, 0.2511, 0.5477, 0.2527, 0.5429, 0.2465, 0.5463, 0.2463, 0.547, 0.25, 0.5429, 0.2549, 0.5394, 0.25, 0.5429, 0.2465, 0.5394, 0.2863, 0.5382, 0.2768, 0.5394, 0.2695, 0.5409, 0.2769, 0.5382, 0.2768, 0.5353, 0.2677, 0.5371, 0.2629, 0.5394, 0.2695, 0.5353, 0.2677, 0.5306, 0.2599, 0.5342, 0.2535, 0.5371, 0.2629, 0.5404, 0.2766, 0.5394, 0.2695, 0.5416, 0.2625, 0.5431, 0.2669, 0.5394, 0.2695, 0.5371, 0.2629, 0.5394, 0.2584, 0.5426, 0.2631, 0.5371, 0.2629, 0.5342, 0.2535, 0.5367, 0.2534, 0.5394, 0.2584, 0.5431, 0.2669, 0.5416, 0.2625, 0.546, 0.2569, 0.5473, 0.258, 0.5416, 0.2625, 0.5394, 0.2584, 0.5429, 0.2549, 0.546, 0.2569, 0.5394, 0.2584, 0.5367, 0.2534, 0.5394, 0.25, 0.5429, 0.2549, 0.5394, 0.7863, 0.5408, 0.7769, 0.5447, 0.7679, 0.5507, 0.7602, 0.5587, 0.7547, 0.568, 0.7513, 0.5779, 0.75, 0.6058, 0.75, 0.6107, 0.7506, 0.6153, 0.7523, 0.6193, 0.7549, 0.6223, 0.7582, 0.6243, 0.762, 0.625, 0.7662, 0.625, 1.0, 0.5791, 1.0, 0.5689, 0.9987, 0.5593, 0.9953, 0.551, 0.9898, 0.5448, 0.9821, 0.5409, 0.9731, 0.5394, 0.9637, 0.5394, 0.7137, 0.5408, 0.7231, 0.5394, 0.7304, 0.5381, 0.7232, 0.5408, 0.7231, 0.5447, 0.7321, 0.5423, 0.7369, 0.5393, 0.7305, 0.5447, 0.7321, 0.5506, 0.7398, 0.5461, 0.7464, 0.5423, 0.7369, 0.538, 0.7234, 0.5393, 0.7305, 0.5365, 0.7376, 0.5345, 0.7333, 0.5394, 0.7304, 0.5423, 0.7369, 0.5394, 0.7416, 0.5368, 0.737, 0.5423, 0.7369, 0.5461, 0.7464, 0.5429, 0.7465, 0.5394, 0.7416, 0.5345, 0.7333, 0.5365, 0.7376, 0.5327, 0.7434, 0.5291, 0.7426, 0.5365, 0.7376, 0.5394, 0.7416, 0.5363, 0.7453, 0.5327, 0.7434, 0.5394, 0.7416, 0.5429, 0.7465, 0.5394, 0.75, 0.5363, 0.7453, 0.5779, 0.75, 0.568, 0.7513, 0.5598, 0.75, 0.568, 0.7487, 0.568, 0.7513, 0.5587, 0.7547, 0.553, 0.7539, 0.5601, 0.7515, 0.5587, 0.7547, 0.5507, 0.7602, 0.546, 0.757, 0.553, 0.7539, 0.5677, 0.75, 0.5601, 0.7515, 0.5525, 0.7511, 0.5576, 0.7498, 0.5598, 0.75, 0.553, 0.7539, 0.547, 0.75, 0.5531, 0.7459, 0.553, 0.7539, 0.546, 0.757, 0.5429, 0.7549, 0.5475, 0.7528, 0.5576, 0.7498, 0.5525, 0.7511, 0.5461, 0.7464, 0.5484, 0.7496, 0.5525, 0.7511, 0.5475, 0.7528, 0.5429, 0.7465, 0.5461, 0.7464, 0.547, 0.75, 0.5429, 0.7549, 0.5394, 0.75, 0.5429, 0.7465, 0.5394, 0.7863, 0.5382, 0.7768, 0.5394, 0.7696, 0.5408, 0.7769, 0.5382, 0.7768, 0.5353, 0.7677, 0.5371, 0.7629, 0.5395, 0.7695, 0.5353, 0.7677, 0.5306, 0.7598, 0.5343, 0.7536, 0.5371, 0.7629, 0.5404, 0.7766, 0.5395, 0.7695, 0.5417, 0.7626, 0.5432, 0.767, 0.5394, 0.7696, 0.5371, 0.7629, 0.5394, 0.7584, 0.5426, 0.7632, 0.5371, 0.7629, 0.5343, 0.7536, 0.5368, 0.7534, 0.5395, 0.7584, 0.5432, 0.767, 0.5417, 0.7626, 0.546, 0.757, 0.5475, 0.7582, 0.5417, 0.7626, 0.5395, 0.7584, 0.5429, 0.7549, 0.546, 0.757, 0.5394, 0.7584, 0.5368, 0.7534, 0.5394, 0.75, 0.5429, 0.7549, 0.5094, 0.75, 0.517, 0.7488, 0.5236, 0.75, 0.5171, 0.7512, 0.517, 0.7488, 0.524, 0.7455, 0.5286, 0.7463, 0.5232, 0.7486, 0.524, 0.7455, 0.5302, 0.7401, 0.5327, 0.7434, 0.5286, 0.7463, 0.5174, 0.7501, 0.5232, 0.7486, 0.5293, 0.749, 0.5254, 0.7502, 0.5236, 0.75, 0.5286, 0.7463, 0.5337, 0.75, 0.5287, 0.7538, 0.5286, 0.7463, 0.5327, 0.7434, 0.5363, 0.7453, 0.5331, 0.7474, 0.5254, 0.7502, 0.5293, 0.749, 0.5343, 0.7536, 0.5329, 0.7505, 0.5293, 0.749, 0.5331, 0.7474, 0.5368, 0.7534, 0.5343, 0.7536, 0.5337, 0.75, 0.5363, 0.7453, 0.5394, 0.75, 0.5368, 0.7534, 0.375, 0.5, 0.5094, 0.5, 0.517, 0.5012, 0.524, 0.5045, 0.5302, 0.5099, 0.535, 0.5177, 0.5381, 0.5268, 0.5394, 0.5363, 0.5394, 0.7137, 0.5381, 0.7232, 0.535, 0.7323, 0.5302, 0.7401, 0.524, 0.7455, 0.517, 0.7488, 0.5094, 0.75, 0.375, 0.75, 0.375, 0.75, 0.3738, 0.7263, 0.3699, 0.6993, 0.3633, 0.6701, 0.3545, 0.64, 0.3545, 0.61, 0.3633, 0.5799, 0.3699, 0.5507, 0.3738, 0.5237, 0.375, 0.5, 0.5791, 0.0, 0.5689, 0.001292, 0.5604, 0.0, 0.5685, -5.836e-05, 0.5689, 0.001292, 0.5593, 0.004708, 0.5534, 0.003857, 0.5607, 0.001442, 0.5593, 0.004708, 0.551, 0.0102, 0.5471, 0.00764, 0.5534, 0.003857, 0.5685, -5.836e-05, 0.5607, 0.001442, 0.5527, 0.001085, 0.5581, -0.0002117, 0.5604, 0.0, 0.5534, 0.003857, 0.547, 0.0, 0.5527, 0.001085, 0.5534, 0.003857, 0.5471, 0.00764, 0.5431, 0.005047, 0.5477, 0.00274, 0.5581, -0.0002117, 0.5527, 0.001085, 0.5462, 0.4963, 0.5484, -0.0004514, 0.5527, 0.001085, 0.5477, 0.00274, 0.5426, 0.4981, 0.5462, 0.4963, 0.547, 0.0, 0.5431, 0.005047, 0.5394, 0.5, 0.5426, 0.4981, 0.5394, 0.03632, 0.5382, 0.02682, 0.5394, 0.01955, 0.5409, 0.02688, 0.5382, 0.02682, 0.5351, 0.01771, 0.537, 0.01295, 0.5394, 0.01954, 0.5351, 0.01771, 0.5303, 0.009875, 0.5341, 0.5035, 0.537, 0.01295, 0.5405, 0.02662, 0.5394, 0.01954, 0.5417, 0.01251, 0.5433, 0.01691, 0.5394, 0.01955, 0.537, 0.01295, 0.5394, 0.008402, 0.5426, 0.01314, 0.537, 0.01295, 0.5341, 0.5035, 0.5368, 0.5019, 0.5394, 0.008399, 0.5433, 0.01691, 0.5417, 0.01251, 0.5453, 0.00614, 0.5479, 0.008013, 0.5417, 0.01251, 0.5394, 0.008399, 0.5426, 0.00429, 0.5453, 0.00614, 0.5394, 0.008402, 0.5368, 0.5019, 0.5394, 0.5, 0.5431, 0.005047, 0.5095, 1.0, 0.5172, 0.9988, 0.5235, 1.0, 0.5174, 1.0, 0.5172, 0.9988, 0.5244, 0.9955, 0.5288, 0.9963, 0.5233, 0.9986, 0.5244, 0.9955, 0.5306, 0.9901, 0.5335, 0.9926, 0.5288, 0.9963, 0.5174, 1.0, 0.5233, 0.9986, 0.5293, 0.999, 0.5253, 1.0, 0.5235, 1.0, 0.5288, 0.9963, 0.5336, 1.0, 0.5293, 0.999, 0.5288, 0.9963, 0.5335, 0.9926, 0.5366, 0.9951, 0.5331, 0.9974, 0.5253, 1.0, 0.5293, 0.999, 0.5341, 0.5035, 0.5325, 1.0, 0.5293, 0.999, 0.5331, 0.9974, 0.5368, 0.5019, 0.5341, 0.5035, 0.5336, 1.0, 0.5366, 0.9951, 0.5394, 0.5, 0.5368, 0.5019, 0.5394, 0.9637, 0.5409, 0.9731, 0.5394, 0.9805, 0.5382, 0.9732, 0.5409, 0.9731, 0.5448, 0.9821, 0.5424, 0.9869, 0.5393, 0.9805, 0.5448, 0.9821, 0.551, 0.9898, 0.5462, 0.4963, 0.5424, 0.9869, 0.538, 0.9734, 0.5393, 0.9805, 0.5364, 0.9876, 0.5344, 0.9833, 0.5394, 0.9805, 0.5424, 0.9869, 0.5394, 0.9916, 0.5369, 0.987, 0.5424, 0.9869, 0.5462, 0.4963, 0.5426, 0.4981, 0.5393, 0.9916, 0.5344, 0.9833, 0.5364, 0.9876, 0.5319, 0.9943, 0.5288, 0.9926, 0.5364, 0.9876, 0.5393, 0.9916, 0.5353, 0.9959, 0.5319, 0.9943, 0.5394, 0.9916, 0.5426, 0.4981, 0.5394, 0.5, 0.5366, 0.9951, 0.5394, 0.03632, 0.5409, 0.02688, 0.5448, 0.01792, 0.551, 0.0102, 0.5593, 0.004708, 0.5689, 0.001292, 0.5791, 0.0, 0.625, 0.0, 0.625, 0.25, 0.5791, 0.25, 0.5689, 0.2487, 0.5593, 0.2453, 0.551, 0.2398, 0.5448, 0.2321, 0.5409, 0.2231, 0.5394, 0.2137, 0.375, 0.75, 0.5094, 0.75, 0.5171, 0.7512, 0.5243, 0.7544, 0.5306, 0.7598, 0.5353, 0.7677, 0.5382, 0.7768, 0.5394, 0.7863, 0.5394, 0.9637, 0.5382, 0.9732, 0.5353, 0.9823, 0.5306, 0.9901, 0.5244, 0.9955, 0.5172, 0.9988, 0.5095, 1.0, 0.375, 1.0, 0.375, 0.9608, 0.375, 0.9265, 0.375, 0.8922, 0.375, 0.8578, 0.375, 0.8235, 0.375, 0.7892, 0.0, 0.0, 0.0, 0.0, 0.0, 0.0, 0.0, 0.0, 0.625, 1.0, 0.625, 0.75, 0.625, 0.75, 0.625, 1.0, 0.625, 0.0, 0.625, 0.0, 0.625, 0.0, 0.625, 0.0, 0.625, 0.75, 0.625, 0.75, 0.625, 0.75, 0.625, 0.75, 0.625, 0.75, 0.875, 0.75, 0.875, 0.75, 0.625, 0.75, 0.625, 0.0944, 0.625, 0.6555, 0.625, 0.6569, 0.625, 0.09297, 0.625, 0.6555, 0.625, 0.0944, 0.625, 0.0, 0.625, 0.75, 0.625, 0.0944, 0.625, 0.09297, 0.625, 0.0, 0.625, 0.0, 0.625, 0.6569, 0.625, 0.6555, 0.625, 0.75, 0.625, 0.75, 0.625, 0.09297, 0.625, 0.6569, 0.625, 0.75, 0.625, 0.0, 1.0, 0.5, 1.0, 1.0, 0.9167, 1.0, 0.9167, 0.5, 0.9167, 0.5, 0.9167, 1.0, 0.8333, 1.0, 0.8333, 0.5, 0.8333, 0.5, 0.8333, 1.0, 0.75, 1.0, 0.75, 0.5, 0.75, 0.5, 0.75, 1.0, 0.6667, 1.0, 0.6667, 0.5, 0.6667, 0.5, 0.6667, 1.0, 0.5833, 1.0, 0.5833, 0.5, 0.5833, 0.5, 0.5833, 1.0, 0.5, 1.0, 0.5, 0.5, 0.5, 0.5, 0.5, 1.0, 0.4167, 1.0, 0.4167, 0.5, 0.4167, 0.5, 0.4167, 1.0, 0.3333, 1.0, 0.3333, 0.5, 0.3333, 0.5, 0.3333, 1.0, 0.25, 1.0, 0.25, 0.5, 0.25, 0.5, 0.25, 1.0, 0.1667, 1.0, 0.1667, 0.5, 0.37, 0.4578, 0.25, 0.49, 0.13, 0.4578, 0.04215, 0.37, 0.01, 0.25, 0.04215, 0.13, 0.13, 0.04215, 0.25, 0.01, 0.37, 0.04215, 0.4578, 0.13, 0.49, 0.25, 0.4578, 0.37, 0.1667, 0.5, 0.1667, 1.0, 0.08333, 1.0, 0.08333, 0.5, 0.08333, 0.5, 0.08333, 1.0, 7.451e-08, 1.0, 7.451e-08, 0.5, 0.75, 0.49, 0.87, 0.4578, 0.9578, 0.37, 0.99, 0.25, 0.9578, 0.13, 0.87, 0.04215, 0.75, 0.01, 0.63, 0.04215, 0.5422, 0.13, 0.51, 0.25, 0.5422, 0.37, 0.63, 0.4578])
me_cube_001.materials.append(mat_material_001)
me_cube_001.materials.append(mat_material_002)
me_cube_001.use_remesh_fix_poles = True
me_cube_001.use_remesh_preserve_attributes = False
me_cube_001.use_mirror_vertex_groups = False
me_cube_001.update()

# ---- objects
ob_anvil = bpy.data.objects.new('anvil', me_cube_001)

# ---- transforms, parenting, visibility, modifiers, constraints
ob_anvil.location = (0.0, 0.0, 0.0)
ob_anvil.lineart.crease_threshold = 0.0

# ---- collection membership
col_collection.objects.link(ob_anvil)

# ---- scene / render settings (as saved in the file)
scene.frame_start = 1; scene.frame_end = 250; scene.frame_set(4)
scene.render.engine = 'BLENDER_EEVEE_NEXT'
scene.cycles.use_denoising = False
scene.cycles.samples = 128
scene.cycles.sampling_pattern = 'TABULATED_SOBOL'
scene.cycles.use_adaptive_sampling = False
scene.cycles.use_light_tree = False
scene.view_settings.view_transform = 'Filmic'
bpy.context.view_layer.update()

# ---- added for rendering (the .blend has no active camera and no usable light): camera, sun
cam_auto = bpy.data.cameras.new('AutoCamera')
cam_auto.lens = 50.0
cam_auto.sensor_width = 36.0
cam_auto.clip_end = 1000.0
ob_auto_camera = bpy.data.objects.new('AutoCamera', cam_auto)
scene.collection.objects.link(ob_auto_camera)
ob_auto_camera.location = (17.3947, -20.8737, 20.785)
ob_auto_camera.rotation_euler = (1.09748, -7.21219e-08, 0.694738)
scene.camera = ob_auto_camera
light_auto_sun = bpy.data.lights.new('AutoSun', 'SUN')
light_auto_sun.energy = 3.0
light_auto_sun.angle = 0.0523599
ob_auto_sun = bpy.data.objects.new('AutoSun', light_auto_sun)
scene.collection.objects.link(ob_auto_sun)
ob_auto_sun.rotation_euler = (0.872665, 0.174533, 0.523599)
bpy.context.view_layer.update()
